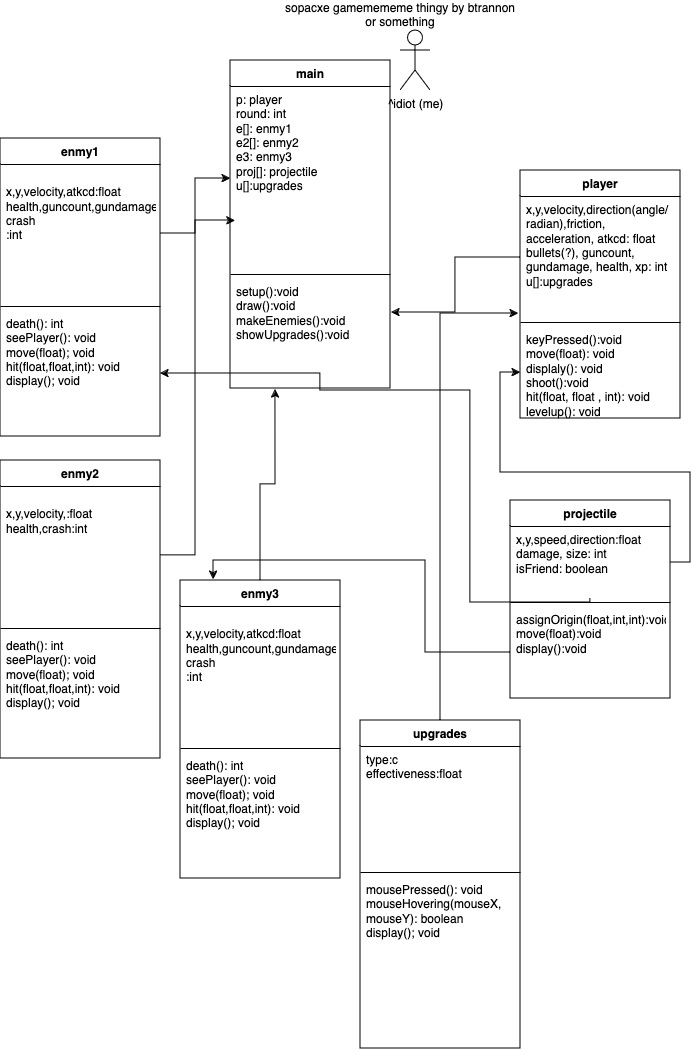

The diagram above was exported from draw.io. Its source (the exported page's mxGraphModel, read from the mxfile embedded in the PNG):
<mxGraphModel dx="1034" dy="615" grid="1" gridSize="10" guides="1" tooltips="1" connect="1" arrows="1" fold="1" page="1" pageScale="1" pageWidth="1100" pageHeight="1700" math="0" shadow="0">
  <root>
    <mxCell id="0" />
    <mxCell id="1" parent="0" />
    <mxCell id="V0aDztzmWle91NC4_Clm-212" value="^idiot (me)" style="shape=umlActor;verticalLabelPosition=bottom;verticalAlign=top;html=1;outlineConnect=0;" parent="1" vertex="1">
      <mxGeometry x="460" y="70" width="30" height="60" as="geometry" />
    </mxCell>
    <mxCell id="V0aDztzmWle91NC4_Clm-213" value="main" style="swimlane;fontStyle=1;align=center;verticalAlign=top;childLayout=stackLayout;horizontal=1;startSize=26;horizontalStack=0;resizeParent=1;resizeParentMax=0;resizeLast=0;collapsible=1;marginBottom=0;whiteSpace=wrap;html=1;" parent="1" vertex="1">
      <mxGeometry x="290" y="100" width="160" height="328" as="geometry" />
    </mxCell>
    <mxCell id="V0aDztzmWle91NC4_Clm-214" value="&lt;div&gt;p: player&lt;br&gt;&lt;/div&gt;&lt;div&gt;round: int&lt;/div&gt;&lt;div&gt;e[]: enmy1&lt;/div&gt;&lt;div&gt;e2[]: enmy2&lt;/div&gt;&lt;div&gt;e3: enmy3&lt;/div&gt;&lt;div&gt;proj[]: projectile&lt;/div&gt;&lt;div&gt;u[]:upgrades&lt;br&gt;&lt;/div&gt;&lt;div&gt;&lt;br&gt;&lt;/div&gt;" style="text;strokeColor=none;fillColor=none;align=left;verticalAlign=top;spacingLeft=4;spacingRight=4;overflow=hidden;rotatable=0;points=[[0,0.5],[1,0.5]];portConstraint=eastwest;whiteSpace=wrap;html=1;" parent="V0aDztzmWle91NC4_Clm-213" vertex="1">
      <mxGeometry y="26" width="160" height="184" as="geometry" />
    </mxCell>
    <mxCell id="V0aDztzmWle91NC4_Clm-215" value="" style="line;strokeWidth=1;fillColor=none;align=left;verticalAlign=middle;spacingTop=-1;spacingLeft=3;spacingRight=3;rotatable=0;labelPosition=right;points=[];portConstraint=eastwest;strokeColor=inherit;" parent="V0aDztzmWle91NC4_Clm-213" vertex="1">
      <mxGeometry y="210" width="160" height="8" as="geometry" />
    </mxCell>
    <mxCell id="V0aDztzmWle91NC4_Clm-216" value="&lt;div&gt;setup():void&lt;/div&gt;&lt;div&gt;draw():void&lt;br&gt;&lt;/div&gt;&lt;div&gt;makeEnemies():void&lt;/div&gt;&lt;div&gt;showUpgrades():void&lt;br&gt;&lt;/div&gt;" style="text;strokeColor=none;fillColor=none;align=left;verticalAlign=top;spacingLeft=4;spacingRight=4;overflow=hidden;rotatable=0;points=[[0,0.5],[1,0.5]];portConstraint=eastwest;whiteSpace=wrap;html=1;" parent="V0aDztzmWle91NC4_Clm-213" vertex="1">
      <mxGeometry y="218" width="160" height="110" as="geometry" />
    </mxCell>
    <mxCell id="V0aDztzmWle91NC4_Clm-217" value="sopacxe gamemememe thingy by btrannon or something" style="text;html=1;align=center;verticalAlign=middle;whiteSpace=wrap;rounded=0;" parent="1" vertex="1">
      <mxGeometry x="340" y="40" width="240" height="30" as="geometry" />
    </mxCell>
    <mxCell id="V0aDztzmWle91NC4_Clm-218" value="player" style="swimlane;fontStyle=1;align=center;verticalAlign=top;childLayout=stackLayout;horizontal=1;startSize=26;horizontalStack=0;resizeParent=1;resizeParentMax=0;resizeLast=0;collapsible=1;marginBottom=0;whiteSpace=wrap;html=1;" parent="1" vertex="1">
      <mxGeometry x="580" y="210" width="160" height="248" as="geometry" />
    </mxCell>
    <mxCell id="V0aDztzmWle91NC4_Clm-219" value="&lt;div&gt;x,y,velocity,direction(angle/radian),friction, acceleration, atkcd: float&lt;/div&gt;&lt;div&gt;bullets(?), guncount, gundamage, health, xp: int&lt;/div&gt;&lt;div&gt;u[]:upgrades&lt;br&gt;&lt;/div&gt;" style="text;strokeColor=none;fillColor=none;align=left;verticalAlign=top;spacingLeft=4;spacingRight=4;overflow=hidden;rotatable=0;points=[[0,0.5],[1,0.5]];portConstraint=eastwest;whiteSpace=wrap;html=1;" parent="V0aDztzmWle91NC4_Clm-218" vertex="1">
      <mxGeometry y="26" width="160" height="122" as="geometry" />
    </mxCell>
    <mxCell id="V0aDztzmWle91NC4_Clm-220" value="" style="line;strokeWidth=1;fillColor=none;align=left;verticalAlign=middle;spacingTop=-1;spacingLeft=3;spacingRight=3;rotatable=0;labelPosition=right;points=[];portConstraint=eastwest;strokeColor=inherit;" parent="V0aDztzmWle91NC4_Clm-218" vertex="1">
      <mxGeometry y="148" width="160" height="8" as="geometry" />
    </mxCell>
    <mxCell id="V0aDztzmWle91NC4_Clm-221" value="keyPressed():void&lt;br&gt;&lt;div&gt;move(float): void&lt;br&gt;displaly(): void&lt;br&gt;&lt;/div&gt;&lt;div&gt;shoot():void&lt;/div&gt;&lt;div&gt;hit(float, float , int): void&lt;/div&gt;&lt;div&gt;levelup(): void&lt;br&gt;&lt;/div&gt;" style="text;strokeColor=none;fillColor=none;align=left;verticalAlign=top;spacingLeft=4;spacingRight=4;overflow=hidden;rotatable=0;points=[[0,0.5],[1,0.5]];portConstraint=eastwest;whiteSpace=wrap;html=1;" parent="V0aDztzmWle91NC4_Clm-218" vertex="1">
      <mxGeometry y="156" width="160" height="92" as="geometry" />
    </mxCell>
    <mxCell id="V0aDztzmWle91NC4_Clm-222" style="edgeStyle=orthogonalEdgeStyle;rounded=0;orthogonalLoop=1;jettySize=auto;html=1;entryX=1.006;entryY=0.309;entryDx=0;entryDy=0;entryPerimeter=0;" parent="1" source="V0aDztzmWle91NC4_Clm-219" target="V0aDztzmWle91NC4_Clm-216" edge="1">
      <mxGeometry relative="1" as="geometry" />
    </mxCell>
    <mxCell id="V0aDztzmWle91NC4_Clm-223" value="enmy1" style="swimlane;fontStyle=1;align=center;verticalAlign=top;childLayout=stackLayout;horizontal=1;startSize=26;horizontalStack=0;resizeParent=1;resizeParentMax=0;resizeLast=0;collapsible=1;marginBottom=0;whiteSpace=wrap;html=1;" parent="1" vertex="1">
      <mxGeometry x="60" y="178" width="160" height="298" as="geometry" />
    </mxCell>
    <mxCell id="V0aDztzmWle91NC4_Clm-224" value="&lt;div&gt;&lt;br&gt;&lt;/div&gt;&lt;div&gt;x,y,velocity,atkcd:float&lt;br&gt;health,guncount,gundamage,&lt;/div&gt;&lt;div&gt;crash&lt;br&gt;&lt;/div&gt;&lt;div&gt;:int&lt;br&gt;&lt;/div&gt;" style="text;strokeColor=none;fillColor=none;align=left;verticalAlign=top;spacingLeft=4;spacingRight=4;overflow=hidden;rotatable=0;points=[[0,0.5],[1,0.5]];portConstraint=eastwest;whiteSpace=wrap;html=1;" parent="V0aDztzmWle91NC4_Clm-223" vertex="1">
      <mxGeometry y="26" width="160" height="138" as="geometry" />
    </mxCell>
    <mxCell id="V0aDztzmWle91NC4_Clm-225" value="" style="line;strokeWidth=1;fillColor=none;align=left;verticalAlign=middle;spacingTop=-1;spacingLeft=3;spacingRight=3;rotatable=0;labelPosition=right;points=[];portConstraint=eastwest;strokeColor=inherit;" parent="V0aDztzmWle91NC4_Clm-223" vertex="1">
      <mxGeometry y="164" width="160" height="8" as="geometry" />
    </mxCell>
    <mxCell id="V0aDztzmWle91NC4_Clm-226" value="&lt;div&gt;death(): int&lt;/div&gt;&lt;div&gt;seePlayer(): void&lt;/div&gt;&lt;div&gt;move(float); void&lt;/div&gt;&lt;div&gt;hit(float,float,int): void&lt;/div&gt;&lt;div&gt;display(); void&lt;br&gt;&lt;/div&gt;" style="text;strokeColor=none;fillColor=none;align=left;verticalAlign=top;spacingLeft=4;spacingRight=4;overflow=hidden;rotatable=0;points=[[0,0.5],[1,0.5]];portConstraint=eastwest;whiteSpace=wrap;html=1;" parent="V0aDztzmWle91NC4_Clm-223" vertex="1">
      <mxGeometry y="172" width="160" height="126" as="geometry" />
    </mxCell>
    <mxCell id="V0aDztzmWle91NC4_Clm-227" style="edgeStyle=orthogonalEdgeStyle;rounded=0;orthogonalLoop=1;jettySize=auto;html=1;" parent="1" source="V0aDztzmWle91NC4_Clm-224" target="V0aDztzmWle91NC4_Clm-214" edge="1">
      <mxGeometry relative="1" as="geometry" />
    </mxCell>
    <mxCell id="V0aDztzmWle91NC4_Clm-228" value="projectile" style="swimlane;fontStyle=1;align=center;verticalAlign=top;childLayout=stackLayout;horizontal=1;startSize=26;horizontalStack=0;resizeParent=1;resizeParentMax=0;resizeLast=0;collapsible=1;marginBottom=0;whiteSpace=wrap;html=1;" parent="1" vertex="1">
      <mxGeometry x="570" y="540" width="160" height="198" as="geometry" />
    </mxCell>
    <mxCell id="V0aDztzmWle91NC4_Clm-229" value="&lt;div&gt;x,y,speed,direction:float&lt;/div&gt;&lt;div&gt;damage, size: int&lt;/div&gt;&lt;div&gt;isFriend: boolean&lt;br&gt;&lt;/div&gt;" style="text;strokeColor=none;fillColor=none;align=left;verticalAlign=top;spacingLeft=4;spacingRight=4;overflow=hidden;rotatable=0;points=[[0,0.5],[1,0.5]];portConstraint=eastwest;whiteSpace=wrap;html=1;" parent="V0aDztzmWle91NC4_Clm-228" vertex="1">
      <mxGeometry y="26" width="160" height="72" as="geometry" />
    </mxCell>
    <mxCell id="V0aDztzmWle91NC4_Clm-230" value="" style="line;strokeWidth=1;fillColor=none;align=left;verticalAlign=middle;spacingTop=-1;spacingLeft=3;spacingRight=3;rotatable=0;labelPosition=right;points=[];portConstraint=eastwest;strokeColor=inherit;" parent="V0aDztzmWle91NC4_Clm-228" vertex="1">
      <mxGeometry y="98" width="160" height="8" as="geometry" />
    </mxCell>
    <mxCell id="V0aDztzmWle91NC4_Clm-231" value="&lt;div&gt;assignOrigin(float,int,int):void&lt;/div&gt;&lt;div&gt;move(float):void&lt;/div&gt;&lt;div&gt;display():void&lt;br&gt;&lt;/div&gt;" style="text;strokeColor=none;fillColor=none;align=left;verticalAlign=top;spacingLeft=4;spacingRight=4;overflow=hidden;rotatable=0;points=[[0,0.5],[1,0.5]];portConstraint=eastwest;whiteSpace=wrap;html=1;" parent="V0aDztzmWle91NC4_Clm-228" vertex="1">
      <mxGeometry y="106" width="160" height="92" as="geometry" />
    </mxCell>
    <mxCell id="V0aDztzmWle91NC4_Clm-232" style="edgeStyle=orthogonalEdgeStyle;rounded=0;orthogonalLoop=1;jettySize=auto;html=1;entryX=0;entryY=0.5;entryDx=0;entryDy=0;" parent="1" source="V0aDztzmWle91NC4_Clm-229" target="V0aDztzmWle91NC4_Clm-221" edge="1">
      <mxGeometry relative="1" as="geometry" />
    </mxCell>
    <mxCell id="V0aDztzmWle91NC4_Clm-233" style="edgeStyle=orthogonalEdgeStyle;rounded=0;orthogonalLoop=1;jettySize=auto;html=1;entryX=1;entryY=0.5;entryDx=0;entryDy=0;" parent="1" source="V0aDztzmWle91NC4_Clm-229" target="V0aDztzmWle91NC4_Clm-226" edge="1">
      <mxGeometry relative="1" as="geometry">
        <Array as="points">
          <mxPoint x="530" y="642" />
          <mxPoint x="530" y="430" />
          <mxPoint x="380" y="430" />
          <mxPoint x="380" y="413" />
        </Array>
      </mxGeometry>
    </mxCell>
    <mxCell id="V0aDztzmWle91NC4_Clm-234" value="enmy2" style="swimlane;fontStyle=1;align=center;verticalAlign=top;childLayout=stackLayout;horizontal=1;startSize=26;horizontalStack=0;resizeParent=1;resizeParentMax=0;resizeLast=0;collapsible=1;marginBottom=0;whiteSpace=wrap;html=1;" parent="1" vertex="1">
      <mxGeometry x="60" y="500" width="160" height="298" as="geometry" />
    </mxCell>
    <mxCell id="V0aDztzmWle91NC4_Clm-235" value="&lt;div&gt;&lt;br&gt;&lt;/div&gt;&lt;div&gt;x,y,velocity,:float&lt;br&gt;health,crash:int&lt;br&gt;&lt;/div&gt;" style="text;strokeColor=none;fillColor=none;align=left;verticalAlign=top;spacingLeft=4;spacingRight=4;overflow=hidden;rotatable=0;points=[[0,0.5],[1,0.5]];portConstraint=eastwest;whiteSpace=wrap;html=1;" parent="V0aDztzmWle91NC4_Clm-234" vertex="1">
      <mxGeometry y="26" width="160" height="138" as="geometry" />
    </mxCell>
    <mxCell id="V0aDztzmWle91NC4_Clm-236" value="" style="line;strokeWidth=1;fillColor=none;align=left;verticalAlign=middle;spacingTop=-1;spacingLeft=3;spacingRight=3;rotatable=0;labelPosition=right;points=[];portConstraint=eastwest;strokeColor=inherit;" parent="V0aDztzmWle91NC4_Clm-234" vertex="1">
      <mxGeometry y="164" width="160" height="8" as="geometry" />
    </mxCell>
    <mxCell id="V0aDztzmWle91NC4_Clm-237" value="&lt;div&gt;death(): int&lt;/div&gt;&lt;div&gt;seePlayer(): void&lt;/div&gt;&lt;div&gt;move(float); void&lt;/div&gt;&lt;div&gt;hit(float,float,int): void&lt;/div&gt;&lt;div&gt;display(); void&lt;br&gt;&lt;/div&gt;" style="text;strokeColor=none;fillColor=none;align=left;verticalAlign=top;spacingLeft=4;spacingRight=4;overflow=hidden;rotatable=0;points=[[0,0.5],[1,0.5]];portConstraint=eastwest;whiteSpace=wrap;html=1;" parent="V0aDztzmWle91NC4_Clm-234" vertex="1">
      <mxGeometry y="172" width="160" height="126" as="geometry" />
    </mxCell>
    <mxCell id="V0aDztzmWle91NC4_Clm-242" value="enmy3" style="swimlane;fontStyle=1;align=center;verticalAlign=top;childLayout=stackLayout;horizontal=1;startSize=26;horizontalStack=0;resizeParent=1;resizeParentMax=0;resizeLast=0;collapsible=1;marginBottom=0;whiteSpace=wrap;html=1;" parent="1" vertex="1">
      <mxGeometry x="240" y="620" width="160" height="298" as="geometry" />
    </mxCell>
    <mxCell id="V0aDztzmWle91NC4_Clm-243" value="&lt;div&gt;&lt;br&gt;&lt;/div&gt;&lt;div&gt;x,y,velocity,atkcd:float&lt;br&gt;health,guncount,gundamage,&lt;/div&gt;&lt;div&gt;crash&lt;br&gt;&lt;/div&gt;&lt;div&gt;:int&lt;br&gt;&lt;/div&gt;" style="text;strokeColor=none;fillColor=none;align=left;verticalAlign=top;spacingLeft=4;spacingRight=4;overflow=hidden;rotatable=0;points=[[0,0.5],[1,0.5]];portConstraint=eastwest;whiteSpace=wrap;html=1;" parent="V0aDztzmWle91NC4_Clm-242" vertex="1">
      <mxGeometry y="26" width="160" height="138" as="geometry" />
    </mxCell>
    <mxCell id="V0aDztzmWle91NC4_Clm-244" value="" style="line;strokeWidth=1;fillColor=none;align=left;verticalAlign=middle;spacingTop=-1;spacingLeft=3;spacingRight=3;rotatable=0;labelPosition=right;points=[];portConstraint=eastwest;strokeColor=inherit;" parent="V0aDztzmWle91NC4_Clm-242" vertex="1">
      <mxGeometry y="164" width="160" height="8" as="geometry" />
    </mxCell>
    <mxCell id="V0aDztzmWle91NC4_Clm-245" value="&lt;div&gt;death(): int&lt;/div&gt;&lt;div&gt;seePlayer(): void&lt;/div&gt;&lt;div&gt;move(float); void&lt;/div&gt;&lt;div&gt;hit(float,float,int): void&lt;/div&gt;&lt;div&gt;display(); void&lt;br&gt;&lt;/div&gt;" style="text;strokeColor=none;fillColor=none;align=left;verticalAlign=top;spacingLeft=4;spacingRight=4;overflow=hidden;rotatable=0;points=[[0,0.5],[1,0.5]];portConstraint=eastwest;whiteSpace=wrap;html=1;" parent="V0aDztzmWle91NC4_Clm-242" vertex="1">
      <mxGeometry y="172" width="160" height="126" as="geometry" />
    </mxCell>
    <mxCell id="V0aDztzmWle91NC4_Clm-247" style="edgeStyle=orthogonalEdgeStyle;rounded=0;orthogonalLoop=1;jettySize=auto;html=1;exitX=0;exitY=0.5;exitDx=0;exitDy=0;entryX=0.206;entryY=-0.003;entryDx=0;entryDy=0;entryPerimeter=0;" parent="1" source="V0aDztzmWle91NC4_Clm-231" target="V0aDztzmWle91NC4_Clm-242" edge="1">
      <mxGeometry relative="1" as="geometry" />
    </mxCell>
    <mxCell id="V0aDztzmWle91NC4_Clm-248" style="edgeStyle=orthogonalEdgeStyle;rounded=0;orthogonalLoop=1;jettySize=auto;html=1;exitX=1;exitY=0.5;exitDx=0;exitDy=0;entryX=0.031;entryY=0.729;entryDx=0;entryDy=0;entryPerimeter=0;" parent="1" source="V0aDztzmWle91NC4_Clm-235" target="V0aDztzmWle91NC4_Clm-214" edge="1">
      <mxGeometry relative="1" as="geometry" />
    </mxCell>
    <mxCell id="V0aDztzmWle91NC4_Clm-249" style="edgeStyle=orthogonalEdgeStyle;rounded=0;orthogonalLoop=1;jettySize=auto;html=1;entryX=0.281;entryY=1.009;entryDx=0;entryDy=0;entryPerimeter=0;" parent="1" source="V0aDztzmWle91NC4_Clm-242" target="V0aDztzmWle91NC4_Clm-216" edge="1">
      <mxGeometry relative="1" as="geometry" />
    </mxCell>
    <mxCell id="MosRKgw7ZNf1KNUkJNtE-1" value="upgrades" style="swimlane;fontStyle=1;align=center;verticalAlign=top;childLayout=stackLayout;horizontal=1;startSize=26;horizontalStack=0;resizeParent=1;resizeParentMax=0;resizeLast=0;collapsible=1;marginBottom=0;whiteSpace=wrap;html=1;" parent="1" vertex="1">
      <mxGeometry x="420" y="760" width="160" height="328" as="geometry" />
    </mxCell>
    <mxCell id="MosRKgw7ZNf1KNUkJNtE-2" value="type:c&lt;br&gt;effectiveness:float" style="text;strokeColor=none;fillColor=none;align=left;verticalAlign=top;spacingLeft=4;spacingRight=4;overflow=hidden;rotatable=0;points=[[0,0.5],[1,0.5]];portConstraint=eastwest;whiteSpace=wrap;html=1;" parent="MosRKgw7ZNf1KNUkJNtE-1" vertex="1">
      <mxGeometry y="26" width="160" height="122" as="geometry" />
    </mxCell>
    <mxCell id="MosRKgw7ZNf1KNUkJNtE-3" value="" style="line;strokeWidth=1;fillColor=none;align=left;verticalAlign=middle;spacingTop=-1;spacingLeft=3;spacingRight=3;rotatable=0;labelPosition=right;points=[];portConstraint=eastwest;strokeColor=inherit;" parent="MosRKgw7ZNf1KNUkJNtE-1" vertex="1">
      <mxGeometry y="148" width="160" height="8" as="geometry" />
    </mxCell>
    <mxCell id="MosRKgw7ZNf1KNUkJNtE-4" value="&lt;div&gt;mousePressed(): void&lt;/div&gt;&lt;div&gt;mouseHovering(mouseX,&lt;/div&gt;&lt;div&gt;mouseY): boolean&lt;/div&gt;&lt;div&gt;display(); void&lt;br&gt;&lt;/div&gt;&lt;div&gt;&lt;br&gt;&lt;/div&gt;" style="text;strokeColor=none;fillColor=none;align=left;verticalAlign=top;spacingLeft=4;spacingRight=4;overflow=hidden;rotatable=0;points=[[0,0.5],[1,0.5]];portConstraint=eastwest;whiteSpace=wrap;html=1;" parent="MosRKgw7ZNf1KNUkJNtE-1" vertex="1">
      <mxGeometry y="156" width="160" height="172" as="geometry" />
    </mxCell>
    <mxCell id="MosRKgw7ZNf1KNUkJNtE-5" style="edgeStyle=orthogonalEdgeStyle;rounded=0;orthogonalLoop=1;jettySize=auto;html=1;entryX=-0.012;entryY=0.959;entryDx=0;entryDy=0;entryPerimeter=0;" parent="1" source="MosRKgw7ZNf1KNUkJNtE-1" target="V0aDztzmWle91NC4_Clm-219" edge="1">
      <mxGeometry relative="1" as="geometry" />
    </mxCell>
  </root>
</mxGraphModel>